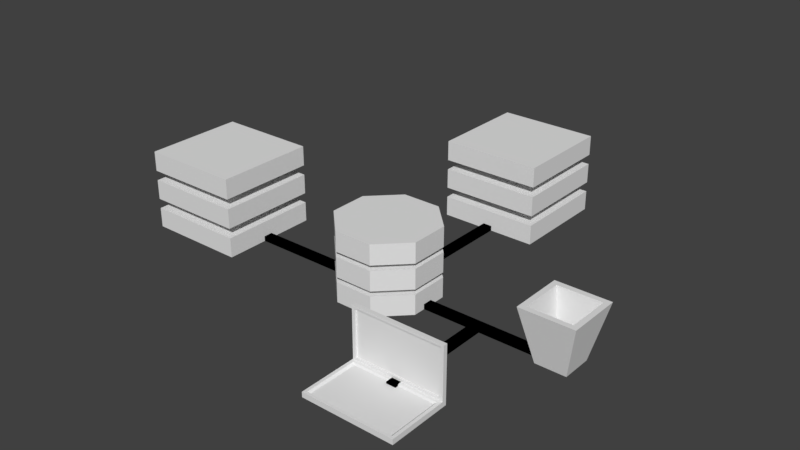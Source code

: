 # Source: Temp_SampleScene2.blend  (saved by Blender 2.79.0; exported with 4.5.12 LTS)
import bpy
from mathutils import Matrix  # noqa: F401  (used for matrix-valued properties, if any)

bpy.ops.wm.read_factory_settings(use_empty=True)
scene = bpy.context.scene
scene.name = 'Scene'

# ---- collections
col_collection_1 = bpy.data.collections.new('Collection 1'); scene.collection.children.link(col_collection_1)

# ---- materials (node trees are filled in below, after node groups)
mat_line = bpy.data.materials.new('Line')
mat_line.alpha_threshold = 0.0
mat_line.use_transparent_shadow = False
mat_line.diffuse_color = (0.0, 0.0, 0.0, 1.0)
mat_line.roughness = 0.5
mat_line.line_color = (0.0, 0.0, 0.0, 1.0)
mat_lambdastackmaterial = bpy.data.materials.new('LambdaStackMaterial')
mat_s3_bucket_material = bpy.data.materials.new('S3_Bucket_Material')
mat_laptop_material = bpy.data.materials.new('Laptop_Material')
mat_redis_material = bpy.data.materials.new('Redis_Material')

# ---- material node trees

# ---- world
world_world = bpy.data.worlds.new('World'); scene.world = world_world
world_world.color = (0.05088, 0.05088, 0.05088)
world_world.use_sun_shadow = False
world_world.sun_shadow_jitter_overblur = 0.0
world_world.cycles.sampling_method = 'MANUAL'

# ---- meshes
me_plane_001 = bpy.data.meshes.new('Plane.001')
me_plane_001.from_pydata([(1.908, -2.3, 0.0), (2.092, -2.3, 0.0), (1.908, 0.0, 0.0), (2.092, 0.0, 0.0), (0.85, 0.04238, 0.0), (0.85, -0.1424, 0.0), (3.15, 0.04238, 0.0), (3.15, -0.1424, 0.0), (-3.15, 0.04238, 0.0), (-3.15, -0.1424, 0.0), (-0.85, 0.04238, 0.0), (-0.85, -0.1424, 0.0), (0.09238, 3.0, 0.0), (-0.09238, 3.0, 0.0), (0.09238, 0.7, 0.0), (-0.09238, 0.7, 0.0), (1.908, -2.3, 0.1), (2.092, -2.3, 0.1), (1.908, 0.0, 0.1), (2.092, 0.0, 0.1), (0.85, 0.04238, 0.1), (0.85, -0.1424, 0.1), (3.15, 0.04238, 0.1), (3.15, -0.1424, 0.1), (-3.15, 0.04238, 0.1), (-3.15, -0.1424, 0.1), (-0.85, 0.04238, 0.1), (-0.85, -0.1424, 0.1), (0.09238, 3.0, 0.1), (-0.09238, 3.0, 0.1), (0.09238, 0.7, 0.1), (-0.09238, 0.7, 0.1)], [], [(0, 2, 3, 1), (4, 6, 7, 5), (8, 10, 11, 9), (12, 14, 15, 13), (16, 17, 19, 18), (20, 21, 23, 22), (24, 25, 27, 26), (28, 29, 31, 30), (6, 4, 20, 22), (14, 12, 28, 30), (4, 5, 21, 20), (12, 13, 29, 28), (5, 7, 23, 21), (13, 15, 31, 29), (7, 6, 22, 23), (2, 0, 16, 18), (15, 14, 30, 31), (10, 8, 24, 26), (0, 1, 17, 16), (8, 9, 25, 24), (1, 3, 19, 17), (9, 11, 27, 25), (3, 2, 18, 19), (11, 10, 26, 27)])
me_plane_001.materials.append(mat_line)
me_plane_001.use_remesh_preserve_volume = False
me_plane_001.use_remesh_preserve_attributes = False
me_plane_001.use_mirror_vertex_groups = False
me_plane_001.update()
me_cylinder = bpy.data.meshes.new('Cylinder')
me_cylinder.from_pydata([(0.3827, 0.9239, 0.0), (0.3827, 0.9239, 0.4), (0.9239, 0.3827, 0.0), (0.9239, 0.3827, 0.4), (0.9239, -0.3827, 0.0), (0.9239, -0.3827, 0.4), (0.3827, -0.9239, 0.0), (0.3827, -0.9239, 0.4), (-0.3827, -0.9239, 0.0), (-0.3827, -0.9239, 0.4), (-0.9239, -0.3827, 0.0), (-0.9239, -0.3827, 0.4), (-0.9239, 0.3827, 0.0), (-0.9239, 0.3827, 0.4), (-0.3827, 0.9239, 0.0), (-0.3827, 0.9239, 0.4), (0.3827, 0.9239, 0.5), (0.3827, 0.9239, 0.9), (0.9239, 0.3827, 0.5), (0.9239, 0.3827, 0.9), (0.9239, -0.3827, 0.5), (0.9239, -0.3827, 0.9), (0.3827, -0.9239, 0.5), (0.3827, -0.9239, 0.9), (-0.3827, -0.9239, 0.5), (-0.3827, -0.9239, 0.9), (-0.9239, -0.3827, 0.5), (-0.9239, -0.3827, 0.9), (-0.9239, 0.3827, 0.5), (-0.9239, 0.3827, 0.9), (-0.3827, 0.9239, 0.5), (-0.3827, 0.9239, 0.9), (0.3827, 0.9239, 1.0), (0.3827, 0.9239, 1.4), (0.9239, 0.3827, 1.0), (0.9239, 0.3827, 1.4), (0.9239, -0.3827, 1.0), (0.9239, -0.3827, 1.4), (0.3827, -0.9239, 1.0), (0.3827, -0.9239, 1.4), (-0.3827, -0.9239, 1.0), (-0.3827, -0.9239, 1.4), (-0.9239, -0.3827, 1.0), (-0.9239, -0.3827, 1.4), (-0.9239, 0.3827, 1.0), (-0.9239, 0.3827, 1.4), (-0.3827, 0.9239, 1.0), (-0.3827, 0.9239, 1.4)], [], [(0, 1, 3, 2), (2, 3, 5, 4), (4, 5, 7, 6), (6, 7, 9, 8), (8, 9, 11, 10), (10, 11, 13, 12), (3, 1, 15, 13, 11, 9, 7, 5), (12, 13, 15, 14), (14, 15, 1, 0), (0, 2, 4, 6, 8, 10, 12, 14), (16, 17, 19, 18), (18, 19, 21, 20), (20, 21, 23, 22), (22, 23, 25, 24), (24, 25, 27, 26), (26, 27, 29, 28), (19, 17, 31, 29, 27, 25, 23, 21), (28, 29, 31, 30), (30, 31, 17, 16), (16, 18, 20, 22, 24, 26, 28, 30), (32, 33, 35, 34), (34, 35, 37, 36), (36, 37, 39, 38), (38, 39, 41, 40), (40, 41, 43, 42), (42, 43, 45, 44), (35, 33, 47, 45, 43, 41, 39, 37), (44, 45, 47, 46), (46, 47, 33, 32), (32, 34, 36, 38, 40, 42, 44, 46)])
_uv = me_cylinder.uv_layers.new(name='UVMap')
_uv.uv.foreach_set('vector', [0.6114, 0.7907, 0.6114, 0.7907, 0.7758, 0.6262, 0.7758, 0.6262, 0.7758, 0.6262, 0.7758, 0.6262, 0.7758, 0.3936, 0.7758, 0.3936, 0.7758, 0.3936, 0.7758, 0.3936, 0.6114, 0.2291, 0.6114, 0.2291, 0.6114, 0.2291, 0.6114, 0.2291, 0.3787, 0.2291, 0.3787, 0.2291, 0.3787, 0.2291, 0.3787, 0.2291, 0.2142, 0.3936, 0.2142, 0.3936, 0.2142, 0.3936, 0.2142, 0.3936, 0.2142, 0.6262, 0.2142, 0.6262, 0.7758, 0.6262, 0.6114, 0.7907, 0.3787, 0.7907, 0.2142, 0.6262, 0.2142, 0.3936, 0.3787, 0.2291, 0.6114, 0.2291, 0.7758, 0.3936, 0.2142, 0.6262, 0.2142, 0.6262, 0.3787, 0.7907, 0.3787, 0.7907, 0.3787, 0.7907, 0.3787, 0.7907, 0.6114, 0.7907, 0.6114, 0.7907, 0.6114, 0.7907, 0.7758, 0.6262, 0.7758, 0.3936, 0.6114, 0.2291, 0.3787, 0.2291, 0.2142, 0.3936, 0.2142, 0.6262, 0.3787, 0.7907, 0.6114, 0.7907, 0.6114, 0.7907, 0.7758, 0.6262, 0.7758, 0.6262, 0.7758, 0.6262, 0.7758, 0.6262, 0.7758, 0.3936, 0.7758, 0.3936, 0.7758, 0.3936, 0.7758, 0.3936, 0.6114, 0.2291, 0.6114, 0.2291, 0.6114, 0.2291, 0.6114, 0.2291, 0.3787, 0.2291, 0.3787, 0.2291, 0.3787, 0.2291, 0.3787, 0.2291, 0.2142, 0.3936, 0.2142, 0.3936, 0.2142, 0.3936, 0.2142, 0.3936, 0.2142, 0.6262, 0.2142, 0.6262, 0.7758, 0.6262, 0.6114, 0.7907, 0.3787, 0.7907, 0.2142, 0.6262, 0.2142, 0.3936, 0.3787, 0.2291, 0.6114, 0.2291, 0.7758, 0.3936, 0.2142, 0.6262, 0.2142, 0.6262, 0.3787, 0.7907, 0.3787, 0.7907, 0.3787, 0.7907, 0.3787, 0.7907, 0.6114, 0.7907, 0.6114, 0.7907, 0.6114, 0.7907, 0.7758, 0.6262, 0.7758, 0.3936, 0.6114, 0.2291, 0.3787, 0.2291, 0.2142, 0.3936, 0.2142, 0.6262, 0.3787, 0.7907, 0.6114, 0.7907, 0.6114, 0.7907, 0.7758, 0.6262, 0.7758, 0.6262, 0.7758, 0.6262, 0.7758, 0.6262, 0.7758, 0.3936, 0.7758, 0.3936, 0.7758, 0.3936, 0.7758, 0.3936, 0.6114, 0.2291, 0.6114, 0.2291, 0.6114, 0.2291, 0.6114, 0.2291, 0.3787, 0.2291, 0.3787, 0.2291, 0.3787, 0.2291, 0.3787, 0.2291, 0.2142, 0.3936, 0.2142, 0.3936, 0.2142, 0.3936, 0.2142, 0.3936, 0.2142, 0.6262, 0.2142, 0.6262, 0.7758, 0.6262, 0.6114, 0.7907, 0.3787, 0.7907, 0.2142, 0.6262, 0.2142, 0.3936, 0.3787, 0.2291, 0.6114, 0.2291, 0.7758, 0.3936, 0.2142, 0.6262, 0.2142, 0.6262, 0.3787, 0.7907, 0.3787, 0.7907, 0.3787, 0.7907, 0.3787, 0.7907, 0.6114, 0.7907, 0.6114, 0.7907, 0.6114, 0.7907, 0.7758, 0.6262, 0.7758, 0.3936, 0.6114, 0.2291, 0.3787, 0.2291, 0.2142, 0.3936, 0.2142, 0.6262, 0.3787, 0.7907])
me_cylinder.materials.append(mat_lambdastackmaterial)
me_cylinder.use_remesh_preserve_volume = False
me_cylinder.use_remesh_preserve_attributes = False
me_cylinder.use_mirror_vertex_groups = False
me_cylinder.update()
me_cube_004 = bpy.data.meshes.new('Cube.004')
me_cube_004.from_pydata([(-0.3, -0.3, 0.0), (-0.5372, -0.5372, 1.067), (-0.3, 0.3, 0.0), (-0.5372, 0.5372, 1.067), (0.3, -0.3, 0.0), (0.5372, -0.5372, 1.067), (0.3, 0.3, 0.0), (0.5372, 0.5372, 1.067), (-0.4298, -0.4298, 1.067), (-0.4298, 0.4298, 1.067), (0.4298, -0.4298, 1.067), (0.4298, 0.4298, 1.067), (-0.2256, -0.2256, 0.08944), (-0.2256, 0.2256, 0.08944), (0.2256, -0.2256, 0.08944), (0.2256, 0.2256, 0.08944)], [], [(0, 1, 3, 2), (2, 3, 7, 6), (6, 7, 5, 4), (4, 5, 1, 0), (2, 6, 4, 0), (7, 3, 9, 11), (10, 11, 15, 14), (5, 7, 11, 10), (3, 1, 8, 9), (1, 5, 10, 8), (15, 13, 12, 14), (9, 8, 12, 13), (8, 10, 14, 12), (11, 9, 13, 15)])
_uv = me_cube_004.uv_layers.new(name='UVMap')
_uv.uv.foreach_set('vector', [0.2964, 0.5373, 0.3849, 0.8783, 0.07514, 0.8783, 0.1636, 0.5373, 0.2964, 0.5373, 0.3849, 0.8783, 0.07514, 0.8783, 0.1636, 0.5373, 0.2964, 0.5373, 0.3849, 0.8783, 0.07514, 0.8783, 0.1636, 0.5373, 0.2964, 0.5373, 0.3849, 0.8783, 0.07514, 0.8783, 0.1636, 0.5373, 0.8673, 0.3414, 1.0, 0.3414, 1.0, 0.4872, 0.8673, 0.4872, 0.9292, 0.3401, 0.6195, 0.3401, 0.6504, 0.3061, 0.8982, 0.3061, 0.6195, 0.3414, 0.8673, 0.3414, 0.7933, 0.6586, 0.6934, 0.6586, 0.9292, 0.0, 0.9292, 0.3401, 0.8982, 0.3061, 0.8982, 0.03401, 0.6195, 0.3401, 0.6195, 8.687e-08, 0.6504, 0.03401, 0.6504, 0.3061, 0.6195, 8.687e-08, 0.9292, 0.0, 0.8982, 0.03401, 0.6504, 0.03401, 0.5954, 0.7925, 0.4956, 0.7925, 0.4956, 0.6828, 0.5954, 0.6828, 0.295, 0.3917, 0.04725, 0.3917, 0.1212, 0.07454, 0.2211, 0.07454, 0.6195, 0.6586, 0.8673, 0.6586, 0.7933, 0.9757, 0.6934, 0.9757, 0.2517, 0.0647, 0.4995, 0.0647, 0.4255, 0.3819, 0.3257, 0.3819])
me_cube_004.materials.append(mat_s3_bucket_material)
me_cube_004.use_remesh_preserve_volume = False
me_cube_004.use_remesh_preserve_attributes = False
me_cube_004.use_mirror_vertex_groups = False
me_cube_004.update()
me_cube_003 = bpy.data.meshes.new('Cube.003')
me_cube_003.from_pydata([(-0.9, -0.5219, 0.0), (-0.9, -0.5219, 0.1), (-0.9, 0.6381, 0.0), (-0.9, 0.6381, 0.1), (0.9, -0.5219, 0.0), (0.9, -0.5219, 0.1), (0.9, 0.6381, 0.0), (0.9, 0.6381, 0.1), (-0.9, 0.7181, 0.0), (-0.9, 0.7181, 0.1), (0.9, 0.7181, 0.0), (0.9, 0.7181, 0.1), (-0.9, 0.6381, 1.1), (0.9, 0.6381, 1.1), (-0.9, 0.7181, 1.1), (0.9, 0.7181, 1.1), (-0.9, 0.5801, 0.0), (-0.9, -0.4639, 0.0), (-0.9, -0.4639, 0.1), (-0.9, 0.5801, 0.1), (0.84, 0.6381, 0.0), (-0.84, 0.6381, 0.0), (-0.84, 0.6381, 0.1), (0.84, 0.6381, 0.1), (0.9, -0.4639, 0.0), (0.9, 0.5801, 0.0), (0.9, 0.5801, 0.1), (0.9, -0.4639, 0.1), (-0.84, -0.5219, 0.0), (0.84, -0.5219, 0.0), (0.84, -0.5219, 0.1), (-0.84, -0.5219, 0.1), (0.84, 0.7181, 0.0), (-0.84, 0.7181, 0.0), (-0.84, 0.7181, 0.1), (0.84, 0.7181, 0.1), (-0.84, 0.6381, 1.1), (0.84, 0.6381, 1.1), (-0.84, 0.7181, 1.1), (0.84, 0.7181, 1.1), (0.9, 0.6381, 0.15), (0.9, 0.6381, 1.05), (-0.9, 0.6381, 1.05), (-0.9, 0.6381, 0.15), (0.9, 0.7181, 0.15), (0.9, 0.7181, 1.05), (-0.9, 0.7181, 0.15), (-0.9, 0.7181, 1.05), (0.84, 0.7181, 0.15), (0.84, 0.7181, 1.05), (-0.84, 0.7181, 0.15), (-0.84, 0.7181, 1.05), (0.84, 0.5801, 0.1), (0.84, -0.4639, 0.1), (-0.84, 0.5801, 0.1), (-0.84, -0.4639, 0.1), (-0.84, 0.5801, 0.0), (-0.84, -0.4639, 0.0), (0.84, 0.5801, 0.0), (0.84, -0.4639, 0.0), (0.84, 0.6709, 1.05), (0.84, 0.6709, 0.15), (-0.84, 0.6381, 0.15), (-0.84, 0.6381, 1.05), (0.84, 0.6381, 0.15), (0.84, 0.6381, 1.05), (-0.84, 0.6709, 1.05), (-0.84, 0.6709, 0.15), (0.7992, 0.5548, 0.06587), (0.7992, -0.4385, 0.06587), (-0.7992, 0.5548, 0.06587), (-0.7992, -0.4385, 0.06587)], [], [(65, 63, 66, 60), (65, 41, 13, 37), (59, 24, 4, 29), (55, 18, 1, 31), (32, 35, 11, 10), (6, 20, 32, 10), (7, 11, 44, 40), (51, 47, 14, 38), (3, 43, 46, 9), (46, 43, 42, 47), (41, 45, 15, 13), (45, 49, 39, 15), (49, 51, 38, 39), (11, 35, 48, 44), (44, 48, 49, 45), (35, 34, 50, 48), (48, 50, 51, 49), (34, 9, 46, 50), (50, 46, 47, 51), (40, 44, 45, 41), (12, 36, 38, 14), (36, 37, 39, 38), (37, 13, 15, 39), (20, 21, 33, 32), (21, 2, 8, 33), (3, 9, 8, 2), (47, 42, 12, 14), (9, 34, 33, 8), (33, 34, 35, 32), (28, 31, 1, 0), (27, 53, 30, 5), (53, 55, 31, 30), (7, 23, 52, 26), (26, 52, 53, 27), (23, 22, 54, 52), (54, 55, 71, 70), (22, 3, 19, 54), (54, 19, 18, 55), (17, 57, 28, 0), (57, 59, 29, 28), (2, 21, 56, 16), (16, 56, 57, 17), (21, 20, 58, 56), (56, 58, 59, 57), (20, 6, 25, 58), (58, 25, 24, 59), (5, 30, 29, 4), (29, 30, 31, 28), (24, 27, 5, 4), (7, 26, 25, 6), (25, 26, 27, 24), (16, 19, 3, 2), (64, 65, 60, 61), (42, 63, 36, 12), (63, 65, 37, 36), (3, 22, 62, 43), (43, 62, 63, 42), (22, 23, 64, 62), (62, 64, 61, 67), (23, 7, 40, 64), (64, 40, 41, 65), (1, 18, 17, 0), (17, 18, 19, 16), (67, 61, 60, 66), (63, 62, 67, 66), (7, 6, 10, 11), (68, 70, 71, 69), (52, 54, 70, 68), (53, 52, 68, 69), (55, 53, 69, 71)])
_uv = me_cube_003.uv_layers.new(name='UVMap')
_uv.uv.foreach_set('vector', [0.4813, 0.5, 0.4813, 0.9667, 0.4741, 0.9667, 0.4741, 0.5, 0.2065, 0.5167, 0.2065, 0.5, 0.2174, 0.5, 0.2174, 0.5167, 0.01261, 0.4833, 0.01261, 0.5, 1.296e-07, 0.5, 1.425e-07, 0.4833, 0.5091, 0.01667, 0.5091, 0.0, 0.5217, 0.0, 0.5217, 0.01667, 0.5217, 0.4833, 0.5435, 0.4833, 0.5435, 0.5, 0.5217, 0.5, 0.2522, 0.5, 0.2522, 0.4833, 0.2696, 0.4833, 0.2696, 0.5, 0.7826, 0.02222, 0.7826, 6.623e-08, 0.7935, 6.623e-08, 0.7935, 0.02222, 0.75, 0.01667, 0.75, 0.0, 0.7609, 0.0, 0.7609, 0.01667, 0.9783, 0.3667, 0.9674, 0.3667, 0.9674, 0.3444, 0.9783, 0.3444, 0.9674, 0.3444, 0.9674, 0.3667, 0.7717, 0.3667, 0.7717, 0.3444, 0.9891, 0.02222, 0.9891, 0.0, 1.0, 0.0, 1.0, 0.02222, 0.75, 0.5, 0.75, 0.4833, 0.7609, 0.4833, 0.7609, 0.5, 0.75, 0.4833, 0.75, 0.01667, 0.7609, 0.01667, 0.7609, 0.4833, 0.5435, 0.5, 0.5435, 0.4833, 0.5543, 0.4833, 0.5543, 0.5, 0.5543, 0.5, 0.5543, 0.4833, 0.75, 0.4833, 0.75, 0.5, 0.5435, 0.4833, 0.5435, 0.01667, 0.5543, 0.01667, 0.5543, 0.4833, 0.5543, 0.4833, 0.5543, 0.01667, 0.75, 0.01667, 0.75, 0.4833, 0.5435, 0.01667, 0.5435, 6.623e-08, 0.5543, 6.623e-08, 0.5543, 0.01667, 0.5543, 0.01667, 0.5543, 6.623e-08, 0.75, 0.0, 0.75, 0.01667, 0.7935, 0.02222, 0.7935, 6.623e-08, 0.9891, 0.0, 0.9891, 0.02222, 0.4348, 1.0, 0.4348, 0.9833, 0.4522, 0.9833, 0.4522, 1.0, 0.4348, 0.9833, 0.4348, 0.5167, 0.4522, 0.5167, 0.4522, 0.9833, 0.4348, 0.5167, 0.4348, 0.5, 0.4522, 0.5, 0.4522, 0.5167, 0.2522, 0.4833, 0.2522, 0.01667, 0.2696, 0.01667, 0.2696, 0.4833, 0.2522, 0.01667, 0.2522, 1.656e-08, 0.2696, 0.0, 0.2696, 0.01667, 0.9783, 0.3667, 0.9783, 0.3444, 1.0, 0.3444, 1.0, 0.3667, 0.7717, 0.3444, 0.7717, 0.3667, 0.7609, 0.3667, 0.7609, 0.3444, 0.5435, 6.623e-08, 0.5435, 0.01667, 0.5217, 0.01667, 0.5217, 8.278e-08, 0.5217, 0.01667, 0.5435, 0.01667, 0.5435, 0.4833, 0.5217, 0.4833, 0.413, 0.9833, 0.4348, 0.9833, 0.4348, 1.0, 0.413, 1.0, 0.5091, 0.5, 0.5091, 0.4833, 0.5217, 0.4833, 0.5217, 0.5, 0.5091, 0.4833, 0.5091, 0.01667, 0.5217, 0.01667, 0.5217, 0.4833, 0.2696, 0.5, 0.2696, 0.4833, 0.2822, 0.4833, 0.2822, 0.5, 0.2822, 0.5, 0.2822, 0.4833, 0.5091, 0.4833, 0.5091, 0.5, 0.2696, 0.4833, 0.2696, 0.01667, 0.2822, 0.01667, 0.2822, 0.4833, 0.2822, 0.01667, 0.5091, 0.01667, 0.5036, 0.02799, 0.2877, 0.02799, 0.2696, 0.01667, 0.2696, 8.278e-08, 0.2822, 8.278e-08, 0.2822, 0.01667, 0.2822, 0.01667, 0.2822, 8.278e-08, 0.5091, 0.0, 0.5091, 0.01667, 0.01261, 9.934e-08, 0.01261, 0.01667, 3.887e-08, 0.01667, 0.0, 9.934e-08, 0.01261, 0.01667, 0.01261, 0.4833, 1.425e-07, 0.4833, 3.887e-08, 0.01667, 0.2522, 1.656e-08, 0.2522, 0.01667, 0.2396, 0.01667, 0.2396, 1.656e-08, 0.2396, 1.656e-08, 0.2396, 0.01667, 0.01261, 0.01667, 0.01261, 9.934e-08, 0.2522, 0.01667, 0.2522, 0.4833, 0.2396, 0.4833, 0.2396, 0.01667, 0.2396, 0.01667, 0.2396, 0.4833, 0.01261, 0.4833, 0.01261, 0.01667, 0.2522, 0.4833, 0.2522, 0.5, 0.2396, 0.5, 0.2396, 0.4833, 0.2396, 0.4833, 0.2396, 0.5, 0.01261, 0.5, 0.01261, 0.4833, 0.4348, 0.5, 0.4348, 0.5167, 0.413, 0.5167, 0.413, 0.5, 0.413, 0.5167, 0.4348, 0.5167, 0.4348, 0.9833, 0.413, 0.9833, 0.7609, 0.3283, 0.7826, 0.3283, 0.7826, 0.3444, 0.7609, 0.3444, 0.7826, 0.02222, 0.7826, 0.03833, 0.7609, 0.03833, 0.7609, 0.02222, 0.7609, 0.03833, 0.7826, 0.03833, 0.7826, 0.3283, 0.7609, 0.3283, 1.0, 0.3828, 0.9783, 0.3828, 0.9783, 0.3667, 1.0, 0.3667, 0.4813, 0.75, 0.4813, 0.5, 0.4884, 0.5, 0.4884, 0.75, 0.2065, 1.0, 0.2065, 0.9833, 0.2174, 0.9833, 0.2174, 1.0, 0.2065, 0.9833, 0.2065, 0.5167, 0.2174, 0.5167, 0.2174, 0.9833, 1.814e-07, 1.0, 1.765e-07, 0.9833, 0.01087, 0.9833, 0.01087, 1.0, 0.01087, 1.0, 0.01087, 0.9833, 0.2065, 0.9833, 0.2065, 1.0, 1.765e-07, 0.9833, 4.859e-09, 0.5167, 0.01087, 0.5167, 0.01087, 0.9833, 0.467, 0.9667, 0.467, 0.5, 0.4741, 0.5, 0.4741, 0.9667, 4.859e-09, 0.5167, 0.0, 0.5, 0.01087, 0.5, 0.01087, 0.5167, 0.01087, 0.5167, 0.01087, 0.5, 0.2065, 0.5, 0.2065, 0.5167, 0.9783, 0.6889, 0.9783, 0.6728, 1.0, 0.6728, 1.0, 0.6889, 1.0, 0.6728, 0.9783, 0.6728, 0.9783, 0.3828, 1.0, 0.3828, 0.2174, 0.9667, 0.2174, 0.5, 0.413, 0.5, 0.413, 0.9667, 0.4884, 0.75, 0.4884, 0.5, 0.4955, 0.5, 0.4955, 0.75, 0.7826, 0.02222, 0.7609, 0.02222, 0.7609, 6.623e-08, 0.7826, 6.623e-08, 0.2877, 0.472, 0.2877, 0.02799, 0.5036, 0.02799, 0.5036, 0.472, 0.4522, 0.9667, 0.4522, 0.5, 0.4596, 0.5113, 0.4596, 0.9553, 0.5091, 0.4833, 0.2822, 0.4833, 0.2877, 0.472, 0.5036, 0.472, 0.4596, 0.9667, 0.4596, 0.5, 0.467, 0.5113, 0.467, 0.9553])
me_cube_003.materials.append(mat_laptop_material)
me_cube_003.use_remesh_preserve_volume = False
me_cube_003.use_remesh_preserve_attributes = False
me_cube_003.use_mirror_vertex_groups = False
me_cube_003.use_paint_bone_selection = False
me_cube_003.use_paint_mask = True
me_cube_003.update()
me_cube_002 = bpy.data.meshes.new('Cube.002')
me_cube_002.from_pydata([(-1.0, -1.0, 0.0), (-1.0, -1.0, 0.4), (-1.0, 1.0, 0.0), (-1.0, 1.0, 0.4), (1.0, -1.0, 0.0), (1.0, -1.0, 0.4), (1.0, 1.0, 0.0), (1.0, 1.0, 0.4), (-1.0, -1.0, 0.6), (-1.0, -1.0, 1.0), (-1.0, 1.0, 0.6), (-1.0, 1.0, 1.0), (1.0, -1.0, 0.6), (1.0, -1.0, 1.0), (1.0, 1.0, 0.6), (1.0, 1.0, 1.0), (-1.0, -1.0, 1.2), (-1.0, -1.0, 1.6), (-1.0, 1.0, 1.2), (-1.0, 1.0, 1.6), (1.0, -1.0, 1.2), (1.0, -1.0, 1.6), (1.0, 1.0, 1.2), (1.0, 1.0, 1.6)], [], [(0, 1, 3, 2), (2, 3, 7, 6), (6, 7, 5, 4), (4, 5, 1, 0), (2, 6, 4, 0), (7, 3, 1, 5), (8, 9, 11, 10), (10, 11, 15, 14), (14, 15, 13, 12), (12, 13, 9, 8), (10, 14, 12, 8), (15, 11, 9, 13), (16, 17, 19, 18), (18, 19, 23, 22), (22, 23, 21, 20), (20, 21, 17, 16), (18, 22, 20, 16), (23, 19, 17, 21)])
_uv = me_cube_002.uv_layers.new(name='UVMap')
_uv.uv.foreach_set('vector', [0.03548, -0.02077, 0.03548, -0.02077, 0.03548, 0.9833, 0.03548, 0.9833, 0.03548, 0.9833, 0.03548, 0.9833, 1.04, 0.9833, 1.04, 0.9833, 1.04, 0.9833, 1.04, 0.9833, 1.04, -0.02077, 1.04, -0.02077, 1.04, -0.02077, 1.04, -0.02077, 0.03548, -0.02077, 0.03548, -0.02077, 0.03548, 0.9833, 1.04, 0.9833, 1.04, -0.02077, 0.03548, -0.02077, 1.04, 0.9833, 0.03548, 0.9833, 0.03548, -0.02077, 1.04, -0.02077, 0.03548, -0.02077, 0.03548, -0.02077, 0.03548, 0.9833, 0.03548, 0.9833, 0.03548, 0.9833, 0.03548, 0.9833, 1.04, 0.9833, 1.04, 0.9833, 1.04, 0.9833, 1.04, 0.9833, 1.04, -0.02077, 1.04, -0.02077, 1.04, -0.02077, 1.04, -0.02077, 0.03548, -0.02077, 0.03548, -0.02077, 0.03548, 0.9833, 1.04, 0.9833, 1.04, -0.02077, 0.03548, -0.02077, 1.04, 0.9833, 0.03548, 0.9833, 0.03548, -0.02077, 1.04, -0.02077, 0.03548, -0.02077, 0.03548, -0.02077, 0.03548, 0.9833, 0.03548, 0.9833, 0.03548, 0.9833, 0.03548, 0.9833, 1.04, 0.9833, 1.04, 0.9833, 1.04, 0.9833, 1.04, 0.9833, 1.04, -0.02077, 1.04, -0.02077, 1.04, -0.02077, 1.04, -0.02077, 0.03548, -0.02077, 0.03548, -0.02077, 0.03548, 0.9833, 1.04, 0.9833, 1.04, -0.02077, 0.03548, -0.02077, 1.04, 0.9833, 0.03548, 0.9833, 0.03548, -0.02077, 1.04, -0.02077])
me_cube_002.materials.append(mat_redis_material)
me_cube_002.use_remesh_preserve_volume = False
me_cube_002.use_remesh_preserve_attributes = False
me_cube_002.use_mirror_vertex_groups = False
me_cube_002.update()
me_cube_000 = bpy.data.meshes.new('Cube.000')
me_cube_000.from_pydata([(-1.0, -1.0, 0.0), (-1.0, -1.0, 0.4), (-1.0, 1.0, 0.0), (-1.0, 1.0, 0.4), (1.0, -1.0, 0.0), (1.0, -1.0, 0.4), (1.0, 1.0, 0.0), (1.0, 1.0, 0.4), (-1.0, -1.0, 0.6), (-1.0, -1.0, 1.0), (-1.0, 1.0, 0.6), (-1.0, 1.0, 1.0), (1.0, -1.0, 0.6), (1.0, -1.0, 1.0), (1.0, 1.0, 0.6), (1.0, 1.0, 1.0), (-1.0, -1.0, 1.2), (-1.0, -1.0, 1.6), (-1.0, 1.0, 1.2), (-1.0, 1.0, 1.6), (1.0, -1.0, 1.2), (1.0, -1.0, 1.6), (1.0, 1.0, 1.2), (1.0, 1.0, 1.6)], [], [(0, 1, 3, 2), (2, 3, 7, 6), (6, 7, 5, 4), (4, 5, 1, 0), (2, 6, 4, 0), (7, 3, 1, 5), (8, 9, 11, 10), (10, 11, 15, 14), (14, 15, 13, 12), (12, 13, 9, 8), (10, 14, 12, 8), (15, 11, 9, 13), (16, 17, 19, 18), (18, 19, 23, 22), (22, 23, 21, 20), (20, 21, 17, 16), (18, 22, 20, 16), (23, 19, 17, 21)])
_uv = me_cube_000.uv_layers.new(name='UVMap')
_uv.uv.foreach_set('vector', [0.03548, -0.02077, 0.03548, -0.02077, 0.03548, 0.9833, 0.03548, 0.9833, 0.03548, 0.9833, 0.03548, 0.9833, 1.04, 0.9833, 1.04, 0.9833, 1.04, 0.9833, 1.04, 0.9833, 1.04, -0.02077, 1.04, -0.02077, 1.04, -0.02077, 1.04, -0.02077, 0.03548, -0.02077, 0.03548, -0.02077, 0.03548, 0.9833, 1.04, 0.9833, 1.04, -0.02077, 0.03548, -0.02077, 1.04, 0.9833, 0.03548, 0.9833, 0.03548, -0.02077, 1.04, -0.02077, 0.03548, -0.02077, 0.03548, -0.02077, 0.03548, 0.9833, 0.03548, 0.9833, 0.03548, 0.9833, 0.03548, 0.9833, 1.04, 0.9833, 1.04, 0.9833, 1.04, 0.9833, 1.04, 0.9833, 1.04, -0.02077, 1.04, -0.02077, 1.04, -0.02077, 1.04, -0.02077, 0.03548, -0.02077, 0.03548, -0.02077, 0.03548, 0.9833, 1.04, 0.9833, 1.04, -0.02077, 0.03548, -0.02077, 1.04, 0.9833, 0.03548, 0.9833, 0.03548, -0.02077, 1.04, -0.02077, 0.03548, -0.02077, 0.03548, -0.02077, 0.03548, 0.9833, 0.03548, 0.9833, 0.03548, 0.9833, 0.03548, 0.9833, 1.04, 0.9833, 1.04, 0.9833, 1.04, 0.9833, 1.04, 0.9833, 1.04, -0.02077, 1.04, -0.02077, 1.04, -0.02077, 1.04, -0.02077, 0.03548, -0.02077, 0.03548, -0.02077, 0.03548, 0.9833, 1.04, 0.9833, 1.04, -0.02077, 0.03548, -0.02077, 1.04, 0.9833, 0.03548, 0.9833, 0.03548, -0.02077, 1.04, -0.02077])
me_cube_000.materials.append(mat_redis_material)
me_cube_000.use_remesh_preserve_volume = False
me_cube_000.use_remesh_preserve_attributes = False
me_cube_000.use_mirror_vertex_groups = False
me_cube_000.update()

# ---- objects
ob_plane = bpy.data.objects.new('Plane', me_plane_001)
ob_lambdastack = bpy.data.objects.new('LambdaStack', me_cylinder)
ob_s3 = bpy.data.objects.new('S3', me_cube_004)
ob_laptop = bpy.data.objects.new('Laptop', me_cube_003)
ob_redis_001 = bpy.data.objects.new('Redis.001', me_cube_002)
ob_redis = bpy.data.objects.new('Redis', me_cube_000)

# ---- transforms, parenting, visibility, modifiers, constraints
ob_plane.location = (0.0, 0.0, 0.0)
ob_plane.lineart.crease_threshold = 0.0
ob_lambdastack.location = (0.0, 0.0, 0.0)
ob_lambdastack.lineart.crease_threshold = 0.0
ob_s3.location = (3.6, 0.0, 0.0)
ob_s3.lineart.crease_threshold = 0.0
ob_laptop.location = (2.0, -2.8, 0.0)
ob_laptop.lineart.crease_threshold = 0.0
ob_redis_001.location = (0.0, 4.0, 0.0)
ob_redis_001.lineart.crease_threshold = 0.0
ob_redis.location = (-4.0, 0.0, 0.0)
ob_redis.lineart.crease_threshold = 0.0

# ---- collection membership
col_collection_1.objects.link(ob_plane)
col_collection_1.objects.link(ob_lambdastack)
col_collection_1.objects.link(ob_s3)
col_collection_1.objects.link(ob_laptop)
col_collection_1.objects.link(ob_redis_001)
col_collection_1.objects.link(ob_redis)

# ---- scene / render settings (as saved in the file)
scene.frame_start = 1; scene.frame_end = 250; scene.frame_set(1)
scene.render.engine = 'BLENDER_EEVEE_NEXT'
scene.render.resolution_percentage = 50
scene.render.dither_intensity = 0.0
scene.cycles.use_denoising = False
scene.cycles.samples = 128
scene.cycles.sampling_pattern = 'TABULATED_SOBOL'
scene.cycles.use_adaptive_sampling = False
scene.cycles.use_light_tree = False
scene.cycles.blur_glossy = 0.0
scene.cycles.sample_clamp_indirect = 0.0
scene.view_settings.view_transform = 'Standard'
bpy.context.view_layer.update()

# ---- added for rendering (the .blend has no active camera and no usable light): camera, sun
cam_auto = bpy.data.cameras.new('AutoCamera')
cam_auto.lens = 50.0
cam_auto.sensor_width = 36.0
cam_auto.clip_end = 1000.0
ob_auto_camera = bpy.data.objects.new('AutoCamera', cam_auto)
scene.collection.objects.link(ob_auto_camera)
ob_auto_camera.location = (11.0988, -12.9971, 10.0241)
ob_auto_camera.rotation_euler = (1.09748, -7.21219e-08, 0.694738)
scene.camera = ob_auto_camera
light_auto_sun = bpy.data.lights.new('AutoSun', 'SUN')
light_auto_sun.energy = 3.0
light_auto_sun.angle = 0.0523599
ob_auto_sun = bpy.data.objects.new('AutoSun', light_auto_sun)
scene.collection.objects.link(ob_auto_sun)
ob_auto_sun.rotation_euler = (0.872665, 0.174533, 0.523599)
bpy.context.view_layer.update()
